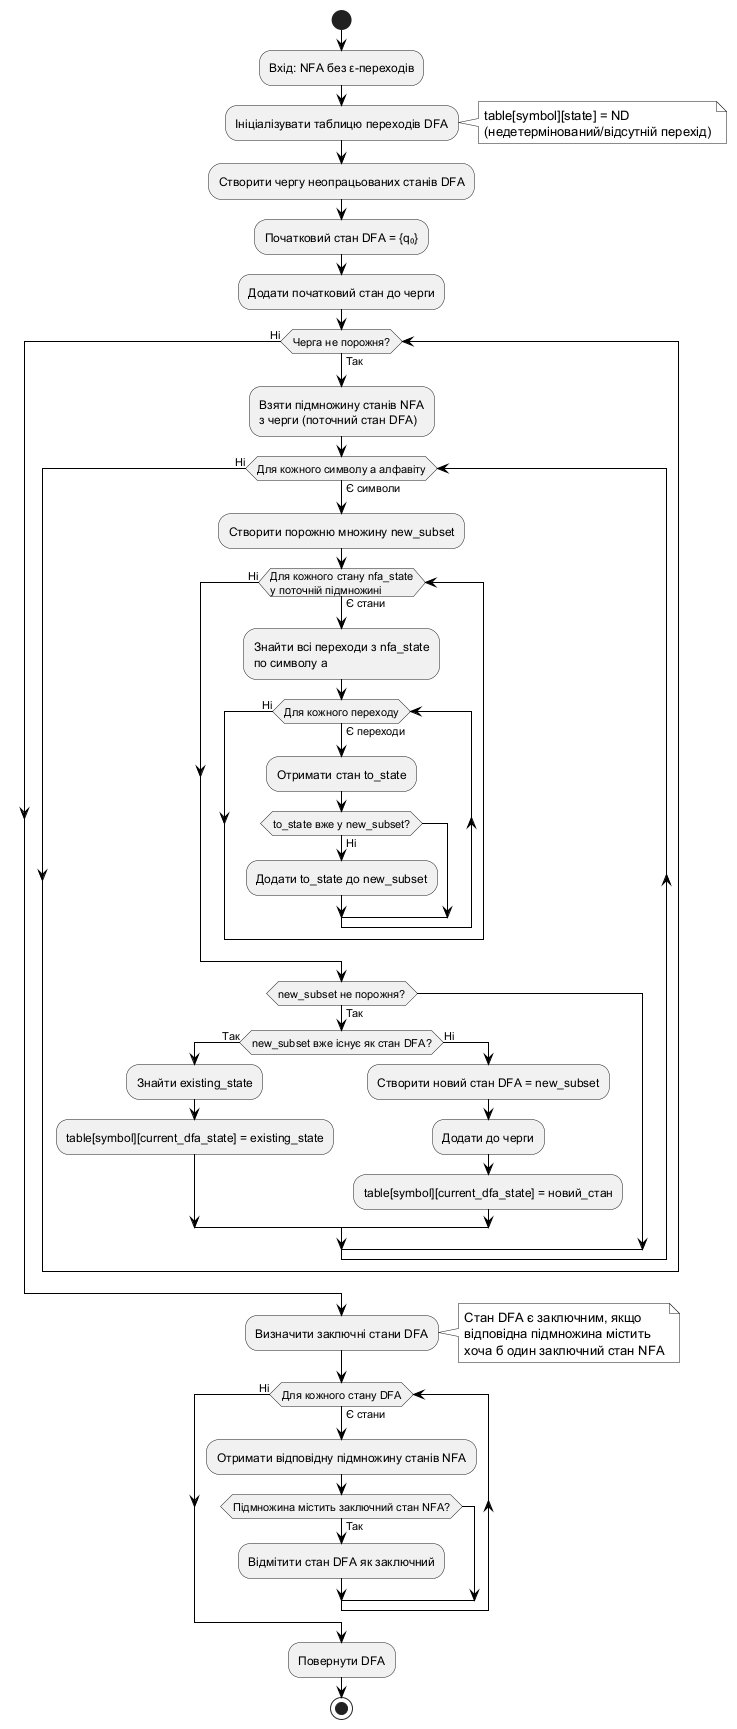

The diagram above was rendered by PlantUML. Its source (embedded in the PNG):
@startuml
skinparam monochrome true
skinparam backgroundColor white
skinparam defaultFontColor black
skinparam ConditionEndStyle hline
skinparam ArrowColor black

start

:Вхід: NFA без ε-переходів;

:Ініціалізувати таблицю переходів DFA;
note right
  table[symbol][state] = ND
  (недетермінований/відсутній перехід)
end note

:Створити чергу неопрацьованих станів DFA;
:Початковий стан DFA = {q₀};
:Додати початковий стан до черги;

while (Черга не порожня?) is (Так)
  :Взяти підмножину станів NFA\nз черги (поточний стан DFA);
  
  while (Для кожного символу a алфавіту) is (Є символи)
    :Створити порожню множину new_subset;
    
    while (Для кожного стану nfa_state\nу поточній підмножині) is (Є стани)
      :Знайти всі переходи з nfa_state\nпо символу a;
      
      while (Для кожного переходу) is (Є переходи)
        :Отримати стан to_state;
        
        if (to_state вже у new_subset?) then (Ні)
          :Додати to_state до new_subset;
        endif
      endwhile (Ні)
    endwhile (Ні)
    
    if (new_subset не порожня?) then (Так)
      if (new_subset вже існує як стан DFA?) then (Так)
        :Знайти existing_state;
        :table[symbol][current_dfa_state] = existing_state;
      else (Ні)
        :Створити новий стан DFA = new_subset;
        :Додати до черги;
        :table[symbol][current_dfa_state] = новий_стан;
      endif
    endif
  endwhile (Ні)
endwhile (Ні)

:Визначити заключні стани DFA;
note right
  Стан DFA є заключним, якщо
  відповідна підмножина містить
  хоча б один заключний стан NFA
end note

while (Для кожного стану DFA) is (Є стани)
  :Отримати відповідну підмножину станів NFA;
  
  if (Підмножина містить заключний стан NFA?) then (Так)
    :Відмітити стан DFA як заключний;
  endif
endwhile (Ні)

:Повернути DFA;

stop

@enduml